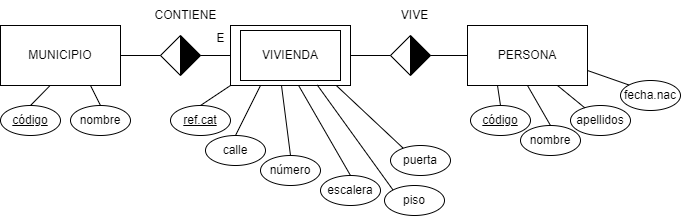

The diagram above was exported from draw.io. Its source (the exported page's mxGraphModel, read from the mxfile embedded in the PNG):
<mxGraphModel dx="588" dy="360" grid="1" gridSize="10" guides="1" tooltips="1" connect="1" arrows="1" fold="1" page="1" pageScale="1" pageWidth="827" pageHeight="1169" math="0" shadow="0">
  <root>
    <mxCell id="0" />
    <mxCell id="1" parent="0" />
    <mxCell id="QpkD_80WmNJfgUzmlrF4-2" value="PERSONA" style="rounded=0;whiteSpace=wrap;html=1;" parent="1" vertex="1">
      <mxGeometry x="467" y="360" width="120" height="60" as="geometry" />
    </mxCell>
    <mxCell id="QpkD_80WmNJfgUzmlrF4-3" value="" style="rounded=0;whiteSpace=wrap;html=1;" parent="1" vertex="1">
      <mxGeometry x="230" y="360" width="120" height="60" as="geometry" />
    </mxCell>
    <mxCell id="QpkD_80WmNJfgUzmlrF4-4" value="MUNICIPIO" style="rounded=0;whiteSpace=wrap;html=1;" parent="1" vertex="1">
      <mxGeometry y="360" width="120" height="60" as="geometry" />
    </mxCell>
    <mxCell id="QpkD_80WmNJfgUzmlrF4-5" value="VIVIENDA" style="rounded=0;whiteSpace=wrap;html=1;" parent="1" vertex="1">
      <mxGeometry x="240" y="365" width="100" height="50" as="geometry" />
    </mxCell>
    <mxCell id="QpkD_80WmNJfgUzmlrF4-7" value="&lt;u&gt;código&lt;/u&gt;" style="ellipse;whiteSpace=wrap;html=1;" parent="1" vertex="1">
      <mxGeometry y="440" width="60" height="30" as="geometry" />
    </mxCell>
    <mxCell id="QpkD_80WmNJfgUzmlrF4-9" value="&lt;u&gt;ref.cat&lt;/u&gt;" style="ellipse;whiteSpace=wrap;html=1;" parent="1" vertex="1">
      <mxGeometry x="170" y="440" width="60" height="30" as="geometry" />
    </mxCell>
    <mxCell id="QpkD_80WmNJfgUzmlrF4-10" value="&lt;u&gt;código&lt;/u&gt;" style="ellipse;whiteSpace=wrap;html=1;" parent="1" vertex="1">
      <mxGeometry x="470" y="440" width="60" height="30" as="geometry" />
    </mxCell>
    <mxCell id="QpkD_80WmNJfgUzmlrF4-11" value="nombre" style="ellipse;whiteSpace=wrap;html=1;" parent="1" vertex="1">
      <mxGeometry x="70" y="440" width="60" height="30" as="geometry" />
    </mxCell>
    <mxCell id="QpkD_80WmNJfgUzmlrF4-13" value="nombre" style="ellipse;whiteSpace=wrap;html=1;" parent="1" vertex="1">
      <mxGeometry x="520" y="460" width="60" height="30" as="geometry" />
    </mxCell>
    <mxCell id="QpkD_80WmNJfgUzmlrF4-14" value="calle" style="ellipse;whiteSpace=wrap;html=1;" parent="1" vertex="1">
      <mxGeometry x="205" y="470" width="60" height="30" as="geometry" />
    </mxCell>
    <mxCell id="QpkD_80WmNJfgUzmlrF4-15" value="número" style="ellipse;whiteSpace=wrap;html=1;" parent="1" vertex="1">
      <mxGeometry x="260" y="490" width="60" height="30" as="geometry" />
    </mxCell>
    <mxCell id="QpkD_80WmNJfgUzmlrF4-16" value="" style="triangle;whiteSpace=wrap;html=1;fillColor=#000000;fontColor=#ffffff;strokeColor=#000000;" parent="1" vertex="1">
      <mxGeometry x="180" y="370" width="20" height="40" as="geometry" />
    </mxCell>
    <mxCell id="QpkD_80WmNJfgUzmlrF4-17" value="" style="triangle;whiteSpace=wrap;html=1;direction=west;" parent="1" vertex="1">
      <mxGeometry x="160" y="370" width="20" height="40" as="geometry" />
    </mxCell>
    <mxCell id="QpkD_80WmNJfgUzmlrF4-20" value="" style="triangle;whiteSpace=wrap;html=1;fillColor=#000000;" parent="1" vertex="1">
      <mxGeometry x="410" y="370" width="20" height="40" as="geometry" />
    </mxCell>
    <mxCell id="QpkD_80WmNJfgUzmlrF4-21" value="" style="triangle;whiteSpace=wrap;html=1;direction=west;fillColor=#FFFFFF;fontColor=#ffffff;strokeColor=#000000;" parent="1" vertex="1">
      <mxGeometry x="390" y="370" width="20" height="40" as="geometry" />
    </mxCell>
    <mxCell id="QpkD_80WmNJfgUzmlrF4-22" value="" style="endArrow=none;html=1;rounded=0;exitX=1;exitY=0.5;exitDx=0;exitDy=0;" parent="1" source="QpkD_80WmNJfgUzmlrF4-4" edge="1">
      <mxGeometry width="50" height="50" relative="1" as="geometry">
        <mxPoint x="370" y="430" as="sourcePoint" />
        <mxPoint x="160" y="390" as="targetPoint" />
      </mxGeometry>
    </mxCell>
    <mxCell id="QpkD_80WmNJfgUzmlrF4-23" value="" style="endArrow=none;html=1;rounded=0;exitX=1;exitY=0.5;exitDx=0;exitDy=0;entryX=0;entryY=0.5;entryDx=0;entryDy=0;" parent="1" source="QpkD_80WmNJfgUzmlrF4-16" target="QpkD_80WmNJfgUzmlrF4-3" edge="1">
      <mxGeometry width="50" height="50" relative="1" as="geometry">
        <mxPoint x="130" y="400" as="sourcePoint" />
        <mxPoint x="170" y="400" as="targetPoint" />
      </mxGeometry>
    </mxCell>
    <mxCell id="QpkD_80WmNJfgUzmlrF4-26" value="" style="endArrow=none;html=1;rounded=0;exitX=1;exitY=0.5;exitDx=0;exitDy=0;entryX=1;entryY=0.5;entryDx=0;entryDy=0;" parent="1" source="QpkD_80WmNJfgUzmlrF4-21" edge="1">
      <mxGeometry width="50" height="50" relative="1" as="geometry">
        <mxPoint x="120" y="400" as="sourcePoint" />
        <mxPoint x="350" y="390" as="targetPoint" />
      </mxGeometry>
    </mxCell>
    <mxCell id="QpkD_80WmNJfgUzmlrF4-27" value="" style="endArrow=none;html=1;rounded=0;exitX=0;exitY=0.5;exitDx=0;exitDy=0;entryX=1;entryY=0.5;entryDx=0;entryDy=0;" parent="1" source="QpkD_80WmNJfgUzmlrF4-2" target="QpkD_80WmNJfgUzmlrF4-20" edge="1">
      <mxGeometry width="50" height="50" relative="1" as="geometry">
        <mxPoint x="400" y="400" as="sourcePoint" />
        <mxPoint x="360" y="400" as="targetPoint" />
      </mxGeometry>
    </mxCell>
    <mxCell id="QpkD_80WmNJfgUzmlrF4-28" value="CONTIENE" style="text;html=1;align=center;verticalAlign=middle;resizable=0;points=[];autosize=1;strokeColor=none;fillColor=none;" parent="1" vertex="1">
      <mxGeometry x="140" y="335" width="90" height="30" as="geometry" />
    </mxCell>
    <mxCell id="QpkD_80WmNJfgUzmlrF4-29" value="VIVE" style="text;html=1;align=center;verticalAlign=middle;resizable=0;points=[];autosize=1;strokeColor=none;fillColor=none;" parent="1" vertex="1">
      <mxGeometry x="389" y="335" width="50" height="30" as="geometry" />
    </mxCell>
    <mxCell id="QpkD_80WmNJfgUzmlrF4-31" value="" style="endArrow=none;html=1;rounded=0;exitX=0.5;exitY=0;exitDx=0;exitDy=0;entryX=0.412;entryY=1.003;entryDx=0;entryDy=0;entryPerimeter=0;" parent="1" source="QpkD_80WmNJfgUzmlrF4-7" target="QpkD_80WmNJfgUzmlrF4-4" edge="1">
      <mxGeometry width="50" height="50" relative="1" as="geometry">
        <mxPoint x="370" y="430" as="sourcePoint" />
        <mxPoint x="420" y="380" as="targetPoint" />
      </mxGeometry>
    </mxCell>
    <mxCell id="QpkD_80WmNJfgUzmlrF4-32" value="" style="endArrow=none;html=1;rounded=0;exitX=0.5;exitY=0;exitDx=0;exitDy=0;entryX=0.75;entryY=1;entryDx=0;entryDy=0;" parent="1" source="QpkD_80WmNJfgUzmlrF4-11" target="QpkD_80WmNJfgUzmlrF4-4" edge="1">
      <mxGeometry width="50" height="50" relative="1" as="geometry">
        <mxPoint x="40" y="450" as="sourcePoint" />
        <mxPoint x="40" y="430" as="targetPoint" />
      </mxGeometry>
    </mxCell>
    <mxCell id="QpkD_80WmNJfgUzmlrF4-33" value="" style="endArrow=none;html=1;rounded=0;exitX=0;exitY=1;exitDx=0;exitDy=0;entryX=0.5;entryY=0;entryDx=0;entryDy=0;" parent="1" source="QpkD_80WmNJfgUzmlrF4-3" target="QpkD_80WmNJfgUzmlrF4-9" edge="1">
      <mxGeometry width="50" height="50" relative="1" as="geometry">
        <mxPoint x="110" y="450" as="sourcePoint" />
        <mxPoint x="100" y="430" as="targetPoint" />
      </mxGeometry>
    </mxCell>
    <mxCell id="QpkD_80WmNJfgUzmlrF4-34" value="" style="endArrow=none;html=1;rounded=0;exitX=0.25;exitY=1;exitDx=0;exitDy=0;entryX=0.5;entryY=0;entryDx=0;entryDy=0;" parent="1" source="QpkD_80WmNJfgUzmlrF4-3" target="QpkD_80WmNJfgUzmlrF4-14" edge="1">
      <mxGeometry width="50" height="50" relative="1" as="geometry">
        <mxPoint x="240" y="430" as="sourcePoint" />
        <mxPoint x="210" y="450" as="targetPoint" />
      </mxGeometry>
    </mxCell>
    <mxCell id="QpkD_80WmNJfgUzmlrF4-35" value="" style="endArrow=none;html=1;rounded=0;exitX=0.425;exitY=1;exitDx=0;exitDy=0;entryX=0.5;entryY=0;entryDx=0;entryDy=0;exitPerimeter=0;" parent="1" source="QpkD_80WmNJfgUzmlrF4-3" target="QpkD_80WmNJfgUzmlrF4-15" edge="1">
      <mxGeometry width="50" height="50" relative="1" as="geometry">
        <mxPoint x="291" y="431" as="sourcePoint" />
        <mxPoint x="280" y="450" as="targetPoint" />
      </mxGeometry>
    </mxCell>
    <mxCell id="QpkD_80WmNJfgUzmlrF4-38" value="" style="endArrow=none;html=1;rounded=0;exitX=0.25;exitY=1;exitDx=0;exitDy=0;entryX=0.5;entryY=0;entryDx=0;entryDy=0;" parent="1" source="QpkD_80WmNJfgUzmlrF4-2" target="QpkD_80WmNJfgUzmlrF4-10" edge="1">
      <mxGeometry width="50" height="50" relative="1" as="geometry">
        <mxPoint x="330" y="430" as="sourcePoint" />
        <mxPoint x="320" y="450" as="targetPoint" />
      </mxGeometry>
    </mxCell>
    <mxCell id="QpkD_80WmNJfgUzmlrF4-39" value="" style="endArrow=none;html=1;rounded=0;exitX=0.5;exitY=1;exitDx=0;exitDy=0;entryX=0.5;entryY=0;entryDx=0;entryDy=0;" parent="1" source="QpkD_80WmNJfgUzmlrF4-2" target="QpkD_80WmNJfgUzmlrF4-13" edge="1">
      <mxGeometry width="50" height="50" relative="1" as="geometry">
        <mxPoint x="486" y="430" as="sourcePoint" />
        <mxPoint x="470" y="450" as="targetPoint" />
      </mxGeometry>
    </mxCell>
    <mxCell id="QpkD_80WmNJfgUzmlrF4-40" value="E" style="text;html=1;align=center;verticalAlign=middle;resizable=0;points=[];autosize=1;strokeColor=none;fillColor=none;" parent="1" vertex="1">
      <mxGeometry x="205" y="358" width="30" height="30" as="geometry" />
    </mxCell>
    <mxCell id="dvgQkklocnW3YoMCU4M1-1" value="apellidos" style="ellipse;whiteSpace=wrap;html=1;" vertex="1" parent="1">
      <mxGeometry x="570" y="440" width="60" height="30" as="geometry" />
    </mxCell>
    <mxCell id="dvgQkklocnW3YoMCU4M1-2" value="fecha.nac" style="ellipse;whiteSpace=wrap;html=1;" vertex="1" parent="1">
      <mxGeometry x="620" y="415" width="60" height="30" as="geometry" />
    </mxCell>
    <mxCell id="dvgQkklocnW3YoMCU4M1-3" value="" style="endArrow=none;html=1;rounded=0;exitX=0.75;exitY=1;exitDx=0;exitDy=0;" edge="1" parent="1" source="QpkD_80WmNJfgUzmlrF4-2" target="dvgQkklocnW3YoMCU4M1-1">
      <mxGeometry width="50" height="50" relative="1" as="geometry">
        <mxPoint x="537" y="430" as="sourcePoint" />
        <mxPoint x="537" y="450" as="targetPoint" />
      </mxGeometry>
    </mxCell>
    <mxCell id="dvgQkklocnW3YoMCU4M1-4" value="" style="endArrow=none;html=1;rounded=0;exitX=1;exitY=0.75;exitDx=0;exitDy=0;entryX=0;entryY=0;entryDx=0;entryDy=0;" edge="1" parent="1" source="QpkD_80WmNJfgUzmlrF4-2" target="dvgQkklocnW3YoMCU4M1-2">
      <mxGeometry width="50" height="50" relative="1" as="geometry">
        <mxPoint x="567" y="430" as="sourcePoint" />
        <mxPoint x="594.2575632985624" y="452.2311346755007" as="targetPoint" />
      </mxGeometry>
    </mxCell>
    <mxCell id="dvgQkklocnW3YoMCU4M1-5" value="escalera" style="ellipse;whiteSpace=wrap;html=1;" vertex="1" parent="1">
      <mxGeometry x="320" y="510" width="60" height="30" as="geometry" />
    </mxCell>
    <mxCell id="dvgQkklocnW3YoMCU4M1-6" value="piso" style="ellipse;whiteSpace=wrap;html=1;" vertex="1" parent="1">
      <mxGeometry x="384" y="520" width="60" height="30" as="geometry" />
    </mxCell>
    <mxCell id="dvgQkklocnW3YoMCU4M1-7" value="puerta" style="ellipse;whiteSpace=wrap;html=1;" vertex="1" parent="1">
      <mxGeometry x="390" y="480" width="60" height="30" as="geometry" />
    </mxCell>
    <mxCell id="dvgQkklocnW3YoMCU4M1-8" value="" style="endArrow=none;html=1;rounded=0;exitX=0.566;exitY=0.994;exitDx=0;exitDy=0;entryX=0.5;entryY=0;entryDx=0;entryDy=0;exitPerimeter=0;" edge="1" parent="1" source="QpkD_80WmNJfgUzmlrF4-3" target="dvgQkklocnW3YoMCU4M1-5">
      <mxGeometry width="50" height="50" relative="1" as="geometry">
        <mxPoint x="291" y="430" as="sourcePoint" />
        <mxPoint x="300" y="500" as="targetPoint" />
      </mxGeometry>
    </mxCell>
    <mxCell id="dvgQkklocnW3YoMCU4M1-9" value="" style="endArrow=none;html=1;rounded=0;exitX=0.723;exitY=0.992;exitDx=0;exitDy=0;entryX=0;entryY=0;entryDx=0;entryDy=0;exitPerimeter=0;" edge="1" parent="1" source="QpkD_80WmNJfgUzmlrF4-3" target="dvgQkklocnW3YoMCU4M1-6">
      <mxGeometry width="50" height="50" relative="1" as="geometry">
        <mxPoint x="307.67999999999995" y="430.65999999999997" as="sourcePoint" />
        <mxPoint x="360" y="520" as="targetPoint" />
      </mxGeometry>
    </mxCell>
    <mxCell id="dvgQkklocnW3YoMCU4M1-10" value="" style="endArrow=none;html=1;rounded=0;exitX=0.881;exitY=0.999;exitDx=0;exitDy=0;entryX=0.211;entryY=0.089;entryDx=0;entryDy=0;exitPerimeter=0;entryPerimeter=0;" edge="1" parent="1" source="QpkD_80WmNJfgUzmlrF4-3" target="dvgQkklocnW3YoMCU4M1-7">
      <mxGeometry width="50" height="50" relative="1" as="geometry">
        <mxPoint x="327" y="430.65999999999997" as="sourcePoint" />
        <mxPoint x="402.7867965644035" y="534.3933982822018" as="targetPoint" />
      </mxGeometry>
    </mxCell>
  </root>
</mxGraphModel>